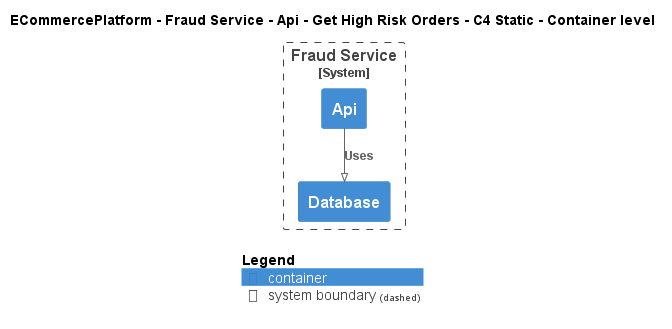

The diagram above was rendered by PlantUML. Its source (embedded in the PNG):
@startuml
!pragma layout smetana
!include ..\..\..\..\..\..\..\.c4s\C4_Container.puml

AddElementTag("c4interflow:lifecycle:new", $bgColor=green, $fontColor=#ffffff, $borderColor=green, $shadowing="False")
AddElementTag("c4interflow:lifecycle:changed", $bgColor=orange, $fontColor=#ffffff, $borderColor=orange, $shadowing="False")
AddElementTag("c4interflow:lifecycle:removed", $bgColor=red, $fontColor=#ffffff, $borderColor=red, $shadowing="False")

AddRelTag("c4interflow:lifecycle:new", $textColor=green, $lineColor=green)
AddRelTag("c4interflow:lifecycle:changed", $textColor=orange, $lineColor=orange)
AddRelTag("c4interflow:lifecycle:removed", $textColor=red, $lineColor=red)

SHOW_PERSON_PORTRAIT()
LAYOUT_TOP_DOWN()

skinparam linetype polyline

title ECommercePlatform - Fraud Service - Api - Get High Risk Orders - C4 Static - Container level


System_Boundary(ECommercePlatform.SoftwareSystems.FraudService, "Fraud Service") {
    Container(ECommercePlatform.SoftwareSystems.FraudService.Containers.Api, "Api", "", "")
    Container(ECommercePlatform.SoftwareSystems.FraudService.Containers.Database, "Database", "", "")
}

Rel(ECommercePlatform.SoftwareSystems.FraudService.Containers.Api, ECommercePlatform.SoftwareSystems.FraudService.Containers.Database, "Uses")


SHOW_LEGEND()
@enduml